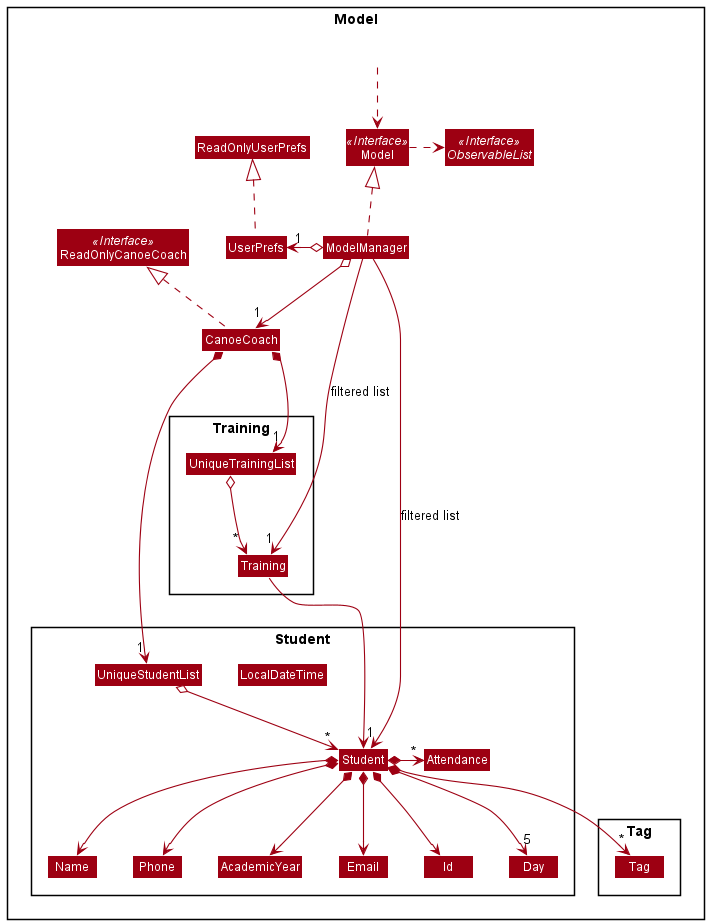

The diagram above was rendered by PlantUML. Its source (embedded in the PNG):
@startuml
!include style.puml
skinparam arrowThickness 1.1
skinparam arrowColor MODEL_COLOR
skinparam classBackgroundColor MODEL_COLOR

Package Model <<Rectangle>>{
Interface ReadOnlyCanoeCoach <<Interface>>
Interface Model <<Interface>>
Interface ObservableList <<Interface>>
Class CanoeCoach
Class ReadOnlyCanoeCoach
Class Model
Class ModelManager
Class UserPrefs
Class ReadOnlyUserPrefs

Package Student {
Class Student
Class Id
Class Email
Class Name
Class AcademicYear
Class Phone
Class Day
Class LocalDateTime
Class UniqueStudentList
Class Attendance
}

Package Training {
Class Training
Class UniqueTrainingList
}

Package Tag {
Class Tag
}


Class HiddenOutside #FFFFFF
HiddenOutside ..> Model


CanoeCoach .up.|> ReadOnlyCanoeCoach

ModelManager .up.|> Model
Model .right.> ObservableList
ModelManager o--> "1" CanoeCoach
ModelManager o-left-> "1" UserPrefs
UserPrefs .up.|> ReadOnlyUserPrefs

CanoeCoach *--> "1" UniqueStudentList
UniqueStudentList o--> "*" Student
Student *--> Id
Student *--> Name
Student *--> Phone
Student *--> Email
Student *--> AcademicYear
Student *-> "*" Attendance
Student *--> "            5" Day
Student *--> "*" Tag

Name -[hidden]right-> Phone
Phone -[hidden]right-> AcademicYear
AcademicYear -[hidden]right-> Email

CanoeCoach *-[hidden]-> "1" UniqueTrainingList
CanoeCoach *-[hidden]-> "1" UniqueTrainingList
CanoeCoach *-[hidden]-> "1" UniqueTrainingList
CanoeCoach *-[hidden]-> "1" UniqueTrainingList
CanoeCoach *--> "1 " UniqueTrainingList
UniqueTrainingList o--> "*" Training
UniqueTrainingList o-[hidden]-> "*" Training
Training ---> Student

ModelManager -->"1" Student :  filtered list
ModelManager -->"1" Training :  filtered list

@enduml